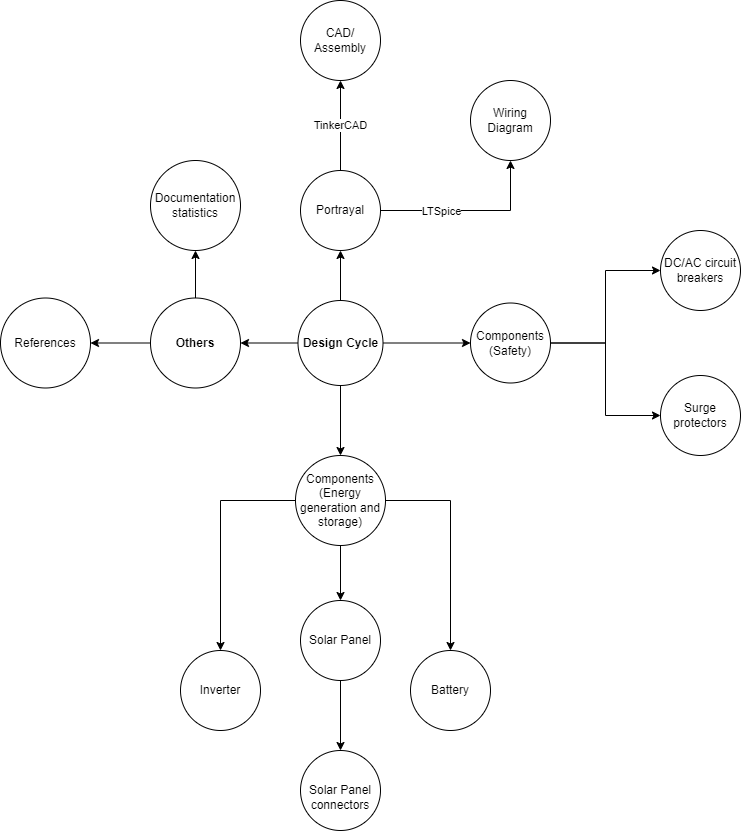

The diagram above was exported from draw.io. Its source (the exported page's mxGraphModel, read from the mxfile embedded in the PNG):
<mxGraphModel dx="1422" dy="1802" grid="1" gridSize="10" guides="1" tooltips="1" connect="1" arrows="1" fold="1" page="1" pageScale="1" pageWidth="850" pageHeight="1100" math="0" shadow="0">
  <root>
    <mxCell id="0" />
    <mxCell id="1" parent="0" />
    <mxCell id="OuTrj_QvjcDGE0RLRYTQ-5" value="" style="edgeStyle=orthogonalEdgeStyle;rounded=0;orthogonalLoop=1;jettySize=auto;html=1;" parent="1" source="OuTrj_QvjcDGE0RLRYTQ-3" target="OuTrj_QvjcDGE0RLRYTQ-4" edge="1">
      <mxGeometry relative="1" as="geometry" />
    </mxCell>
    <mxCell id="OuTrj_QvjcDGE0RLRYTQ-14" value="" style="edgeStyle=orthogonalEdgeStyle;rounded=0;orthogonalLoop=1;jettySize=auto;html=1;" parent="1" source="OuTrj_QvjcDGE0RLRYTQ-3" target="OuTrj_QvjcDGE0RLRYTQ-13" edge="1">
      <mxGeometry relative="1" as="geometry" />
    </mxCell>
    <mxCell id="OuTrj_QvjcDGE0RLRYTQ-30" value="" style="edgeStyle=orthogonalEdgeStyle;rounded=0;orthogonalLoop=1;jettySize=auto;html=1;entryX=0.5;entryY=1;entryDx=0;entryDy=0;" parent="1" source="OuTrj_QvjcDGE0RLRYTQ-3" target="OuTrj_QvjcDGE0RLRYTQ-31" edge="1">
      <mxGeometry relative="1" as="geometry">
        <mxPoint x="570" y="195" as="targetPoint" />
        <Array as="points" />
      </mxGeometry>
    </mxCell>
    <mxCell id="4IVLZydKTWza-WtT8AO4-13" value="" style="edgeStyle=orthogonalEdgeStyle;rounded=0;orthogonalLoop=1;jettySize=auto;html=1;" edge="1" parent="1" source="OuTrj_QvjcDGE0RLRYTQ-3" target="OuTrj_QvjcDGE0RLRYTQ-52">
      <mxGeometry relative="1" as="geometry" />
    </mxCell>
    <mxCell id="OuTrj_QvjcDGE0RLRYTQ-3" value="Design Cycle" style="ellipse;whiteSpace=wrap;html=1;aspect=fixed;gradientColor=none;fontStyle=1" parent="1" vertex="1">
      <mxGeometry x="527.5" y="270" width="85" height="85" as="geometry" />
    </mxCell>
    <mxCell id="OuTrj_QvjcDGE0RLRYTQ-21" value="" style="edgeStyle=orthogonalEdgeStyle;rounded=0;orthogonalLoop=1;jettySize=auto;html=1;" parent="1" source="OuTrj_QvjcDGE0RLRYTQ-4" target="OuTrj_QvjcDGE0RLRYTQ-20" edge="1">
      <mxGeometry relative="1" as="geometry">
        <Array as="points">
          <mxPoint x="835" y="313" />
          <mxPoint x="835" y="240" />
        </Array>
      </mxGeometry>
    </mxCell>
    <mxCell id="OuTrj_QvjcDGE0RLRYTQ-4" value="Components&lt;br&gt;(Safety)" style="ellipse;whiteSpace=wrap;html=1;aspect=fixed;" parent="1" vertex="1">
      <mxGeometry x="700" y="272.5" width="80" height="80" as="geometry" />
    </mxCell>
    <mxCell id="OuTrj_QvjcDGE0RLRYTQ-28" value="" style="edgeStyle=orthogonalEdgeStyle;rounded=0;orthogonalLoop=1;jettySize=auto;html=1;" parent="1" source="OuTrj_QvjcDGE0RLRYTQ-7" target="OuTrj_QvjcDGE0RLRYTQ-27" edge="1">
      <mxGeometry relative="1" as="geometry" />
    </mxCell>
    <mxCell id="OuTrj_QvjcDGE0RLRYTQ-7" value="Solar Panel" style="ellipse;whiteSpace=wrap;html=1;aspect=fixed;" parent="1" vertex="1">
      <mxGeometry x="530" y="570" width="80" height="80" as="geometry" />
    </mxCell>
    <mxCell id="OuTrj_QvjcDGE0RLRYTQ-9" value="Inverter" style="ellipse;whiteSpace=wrap;html=1;aspect=fixed;" parent="1" vertex="1">
      <mxGeometry x="410" y="620" width="80" height="80" as="geometry" />
    </mxCell>
    <mxCell id="OuTrj_QvjcDGE0RLRYTQ-11" value="Battery" style="ellipse;whiteSpace=wrap;html=1;aspect=fixed;" parent="1" vertex="1">
      <mxGeometry x="640" y="620" width="80" height="80" as="geometry" />
    </mxCell>
    <mxCell id="OuTrj_QvjcDGE0RLRYTQ-16" value="" style="edgeStyle=orthogonalEdgeStyle;rounded=0;orthogonalLoop=1;jettySize=auto;html=1;" parent="1" source="OuTrj_QvjcDGE0RLRYTQ-13" target="OuTrj_QvjcDGE0RLRYTQ-7" edge="1">
      <mxGeometry relative="1" as="geometry" />
    </mxCell>
    <mxCell id="OuTrj_QvjcDGE0RLRYTQ-18" value="" style="edgeStyle=orthogonalEdgeStyle;rounded=0;orthogonalLoop=1;jettySize=auto;html=1;" parent="1" source="OuTrj_QvjcDGE0RLRYTQ-13" target="OuTrj_QvjcDGE0RLRYTQ-11" edge="1">
      <mxGeometry relative="1" as="geometry" />
    </mxCell>
    <mxCell id="OuTrj_QvjcDGE0RLRYTQ-19" value="" style="edgeStyle=orthogonalEdgeStyle;rounded=0;orthogonalLoop=1;jettySize=auto;html=1;" parent="1" source="OuTrj_QvjcDGE0RLRYTQ-13" target="OuTrj_QvjcDGE0RLRYTQ-9" edge="1">
      <mxGeometry relative="1" as="geometry" />
    </mxCell>
    <mxCell id="OuTrj_QvjcDGE0RLRYTQ-13" value="Components&lt;br&gt;(Energy generation and storage)&lt;br&gt;" style="ellipse;whiteSpace=wrap;html=1;aspect=fixed;" parent="1" vertex="1">
      <mxGeometry x="525" y="425" width="90" height="90" as="geometry" />
    </mxCell>
    <mxCell id="OuTrj_QvjcDGE0RLRYTQ-20" value="DC/AC circuit breakers" style="ellipse;whiteSpace=wrap;html=1;aspect=fixed;" parent="1" vertex="1">
      <mxGeometry x="890" y="200" width="80" height="80" as="geometry" />
    </mxCell>
    <mxCell id="OuTrj_QvjcDGE0RLRYTQ-27" value="&lt;br&gt;Solar Panel connectors&lt;br&gt;" style="ellipse;whiteSpace=wrap;html=1;aspect=fixed;" parent="1" vertex="1">
      <mxGeometry x="530" y="720" width="80" height="80" as="geometry" />
    </mxCell>
    <mxCell id="OuTrj_QvjcDGE0RLRYTQ-34" value="TinkerCAD" style="edgeStyle=orthogonalEdgeStyle;rounded=0;orthogonalLoop=1;jettySize=auto;html=1;" parent="1" source="OuTrj_QvjcDGE0RLRYTQ-31" target="OuTrj_QvjcDGE0RLRYTQ-33" edge="1">
      <mxGeometry relative="1" as="geometry" />
    </mxCell>
    <mxCell id="OuTrj_QvjcDGE0RLRYTQ-36" value="" style="edgeStyle=orthogonalEdgeStyle;rounded=0;orthogonalLoop=1;jettySize=auto;html=1;" parent="1" source="OuTrj_QvjcDGE0RLRYTQ-31" target="OuTrj_QvjcDGE0RLRYTQ-35" edge="1">
      <mxGeometry relative="1" as="geometry" />
    </mxCell>
    <mxCell id="4IVLZydKTWza-WtT8AO4-6" value="LTSpice" style="edgeLabel;html=1;align=center;verticalAlign=middle;resizable=0;points=[];" vertex="1" connectable="0" parent="OuTrj_QvjcDGE0RLRYTQ-36">
      <mxGeometry x="-0.0667" y="-3" relative="1" as="geometry">
        <mxPoint x="-24" y="-3" as="offset" />
      </mxGeometry>
    </mxCell>
    <mxCell id="OuTrj_QvjcDGE0RLRYTQ-31" value="Portrayal" style="ellipse;whiteSpace=wrap;html=1;aspect=fixed;" parent="1" vertex="1">
      <mxGeometry x="530" y="140" width="80" height="80" as="geometry" />
    </mxCell>
    <mxCell id="OuTrj_QvjcDGE0RLRYTQ-33" value="CAD/ Assembly" style="ellipse;whiteSpace=wrap;html=1;aspect=fixed;" parent="1" vertex="1">
      <mxGeometry x="530" y="-30" width="80" height="80" as="geometry" />
    </mxCell>
    <mxCell id="OuTrj_QvjcDGE0RLRYTQ-35" value="Wiring Diagram" style="ellipse;whiteSpace=wrap;html=1;aspect=fixed;" parent="1" vertex="1">
      <mxGeometry x="700" y="50" width="80" height="80" as="geometry" />
    </mxCell>
    <mxCell id="OuTrj_QvjcDGE0RLRYTQ-42" value="Documentation statistics&lt;br&gt;" style="ellipse;whiteSpace=wrap;html=1;aspect=fixed;fontStyle=0" parent="1" vertex="1">
      <mxGeometry x="380" y="130" width="90" height="90" as="geometry" />
    </mxCell>
    <mxCell id="OuTrj_QvjcDGE0RLRYTQ-45" value="Surge protectors&lt;br&gt;" style="ellipse;whiteSpace=wrap;html=1;aspect=fixed;" parent="1" vertex="1">
      <mxGeometry x="890" y="345" width="80" height="80" as="geometry" />
    </mxCell>
    <mxCell id="4IVLZydKTWza-WtT8AO4-11" value="" style="edgeStyle=orthogonalEdgeStyle;rounded=0;orthogonalLoop=1;jettySize=auto;html=1;" edge="1" parent="1" source="OuTrj_QvjcDGE0RLRYTQ-52" target="OuTrj_QvjcDGE0RLRYTQ-42">
      <mxGeometry relative="1" as="geometry" />
    </mxCell>
    <mxCell id="4IVLZydKTWza-WtT8AO4-12" value="" style="edgeStyle=orthogonalEdgeStyle;rounded=0;orthogonalLoop=1;jettySize=auto;html=1;" edge="1" parent="1" source="OuTrj_QvjcDGE0RLRYTQ-52" target="4IVLZydKTWza-WtT8AO4-1">
      <mxGeometry relative="1" as="geometry" />
    </mxCell>
    <mxCell id="OuTrj_QvjcDGE0RLRYTQ-52" value="Others&lt;br&gt;" style="ellipse;whiteSpace=wrap;html=1;aspect=fixed;fontStyle=1" parent="1" vertex="1">
      <mxGeometry x="380" y="267.5" width="90" height="90" as="geometry" />
    </mxCell>
    <mxCell id="4IVLZydKTWza-WtT8AO4-1" value="References" style="ellipse;whiteSpace=wrap;html=1;aspect=fixed;fontStyle=0" vertex="1" parent="1">
      <mxGeometry x="230" y="267.5" width="90" height="90" as="geometry" />
    </mxCell>
    <mxCell id="4IVLZydKTWza-WtT8AO4-7" value="" style="edgeStyle=orthogonalEdgeStyle;rounded=0;orthogonalLoop=1;jettySize=auto;html=1;exitX=1;exitY=0.5;exitDx=0;exitDy=0;entryX=0;entryY=0.5;entryDx=0;entryDy=0;" edge="1" parent="1" source="OuTrj_QvjcDGE0RLRYTQ-4" target="OuTrj_QvjcDGE0RLRYTQ-45">
      <mxGeometry relative="1" as="geometry">
        <mxPoint x="790" y="322.5" as="sourcePoint" />
        <mxPoint x="900" y="250" as="targetPoint" />
      </mxGeometry>
    </mxCell>
  </root>
</mxGraphModel>